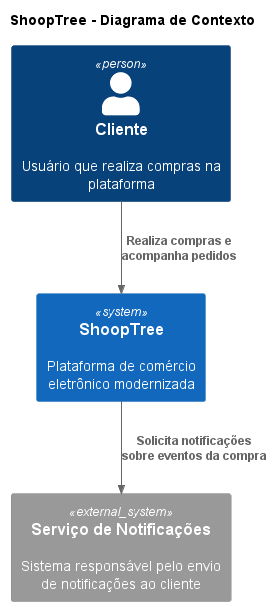

The diagram above was rendered by PlantUML. Its source (embedded in the PNG):
@startuml C4_Context

!include <C4/C4_Context>

title ShoopTree - Diagrama de Contexto

Person(cliente, "Cliente", "Usuário que realiza compras na plataforma")

System(shooptree, "ShoopTree", "Plataforma de comércio eletrônico modernizada")

System_Ext(notification, "Serviço de Notificações", "Sistema responsável pelo envio de notificações ao cliente")

Rel(cliente, shooptree, "Realiza compras e acompanha pedidos")
Rel(shooptree, notification, "Solicita notificações sobre eventos da compra")

@enduml